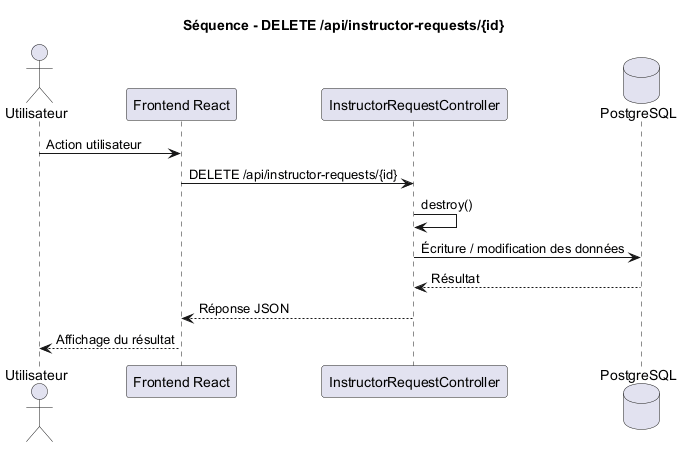

The diagram above was rendered by PlantUML. Its source (embedded in the PNG):
@startuml
title Séquence - DELETE /api/instructor-requests/{id}

actor Utilisateur
participant "Frontend React" as Frontend
participant "InstructorRequestController" as Controller
database "PostgreSQL" as DB

Utilisateur -> Frontend : Action utilisateur
Frontend -> Controller : DELETE /api/instructor-requests/{id}
Controller -> Controller : destroy()
Controller -> DB : Écriture / modification des données
DB --> Controller : Résultat
Controller --> Frontend : Réponse JSON
Frontend --> Utilisateur : Affichage du résultat

@enduml